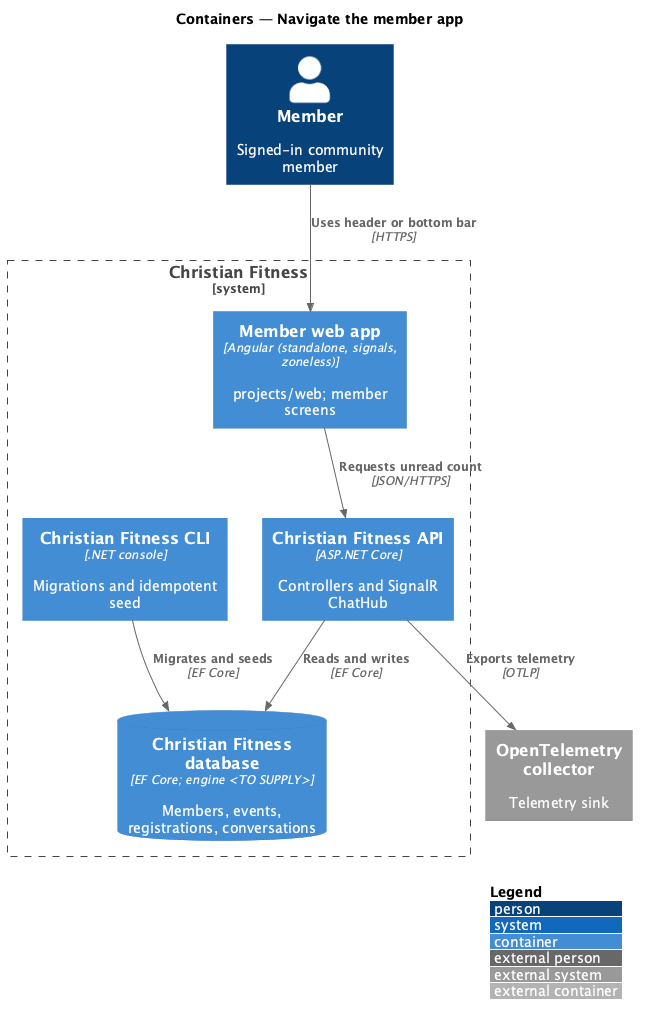

The diagram above was rendered by PlantUML. Its source (embedded in the PNG):
@startuml
!include <C4/C4_Container>
LAYOUT_WITH_LEGEND()
title Containers — Navigate the member app

Person(user, "Member", "Signed-in community member")
System_Boundary(cf, "Christian Fitness") {
  Container(web, "Member web app", "Angular (standalone, signals, zoneless)", "projects/web; member screens")
  Container(api, "Christian Fitness API", "ASP.NET Core", "Controllers and SignalR ChatHub")
  ContainerDb(db, "Christian Fitness database", "EF Core; engine <TO SUPPLY>", "Members, events, registrations, conversations")
  Container(cli, "Christian Fitness CLI", ".NET console", "Migrations and idempotent seed")
}
System_Ext(otel, "OpenTelemetry collector", "Telemetry sink")

Rel(user, web, "Uses header or bottom bar", "HTTPS")
Rel(web, api, "Requests unread count", "JSON/HTTPS")
Rel(api, db, "Reads and writes", "EF Core")
Rel(cli, db, "Migrates and seeds", "EF Core")
Rel(api, otel, "Exports telemetry", "OTLP")
@enduml